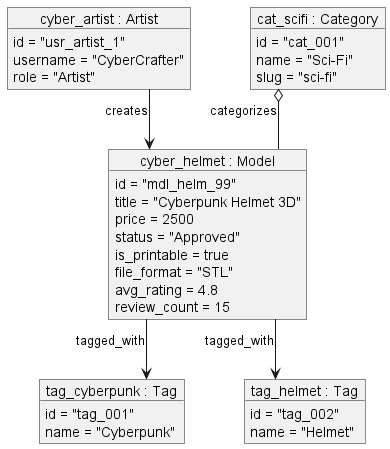

The diagram above was rendered by PlantUML. Its source (embedded in the PNG):
@startuml
skinparam linetype ortho
skinparam nodesep 60
skinparam ranksep 60

object "cyber_artist : Artist" as artist {
  id = "usr_artist_1"
  username = "CyberCrafter"
  role = "Artist"
}

object "cat_scifi : Category" as category {
  id = "cat_001"
  name = "Sci-Fi"
  slug = "sci-fi"
}

object "tag_cyberpunk : Tag" as tag1 {
  id = "tag_001"
  name = "Cyberpunk"
}

object "tag_helmet : Tag" as tag2 {
  id = "tag_002"
  name = "Helmet"
}

object "cyber_helmet : Model" as model {
  id = "mdl_helm_99"
  title = "Cyberpunk Helmet 3D"
  price = 2500
  status = "Approved"
  is_printable = true
  file_format = "STL"
  avg_rating = 4.8
  review_count = 15
}

artist --> model : creates
category o-- model : categorizes
model --> tag1 : tagged_with
model --> tag2 : tagged_with

@enduml